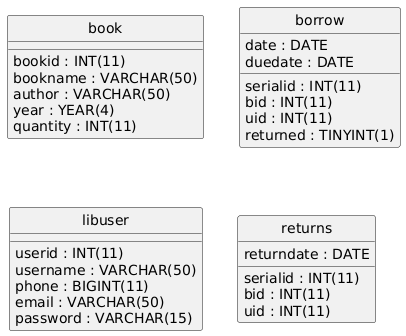

The diagram above was rendered by PlantUML. Its source (embedded in the PNG):
@startuml
hide circle
skinparam linetype ortho

entity "book" as book {
  bookid : INT(11)
  bookname : VARCHAR(50)
  author : VARCHAR(50)
  year : YEAR(4)
  quantity : INT(11)
}

entity "borrow" as borrow {
  serialid : INT(11)
  bid : INT(11)
  uid : INT(11)
  date : DATE
  duedate : DATE
  returned : TINYINT(1)
}

entity "libuser" as libuser {
  userid : INT(11)
  username : VARCHAR(50)
  phone : BIGINT(11)
  email : VARCHAR(50)
  password : VARCHAR(15)
}

entity "returns" as returns {
  serialid : INT(11)
  bid : INT(11)
  uid : INT(11)
  returndate : DATE
}

@enduml